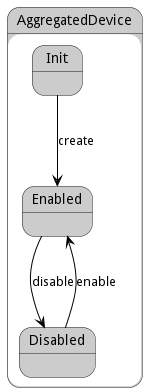

The diagram above was rendered by PlantUML. Its source (embedded in the PNG):
@startuml



state AggregatedDevice #cccccc {

    state Init #cccccc {
    }

    state Enabled #cccccc {
    }

    state Disabled #cccccc {
    }




Init -[#black]--> Enabled : create

Enabled -[#black]--> Disabled : disable

Disabled -[#black]--> Enabled : enable

}


@enduml